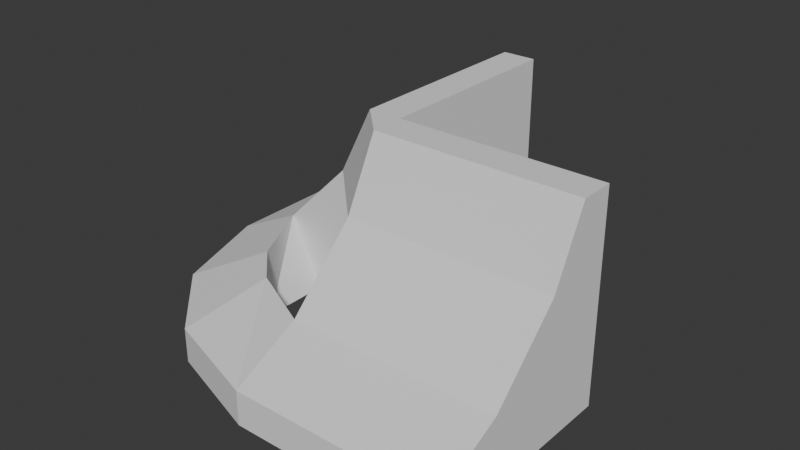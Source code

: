 # Source: Test.blend  (saved by Blender 4.0.36; exported with 4.5.12 LTS)
import bpy
from mathutils import Matrix  # noqa: F401  (used for matrix-valued properties, if any)

bpy.ops.wm.read_factory_settings(use_empty=True)
scene = bpy.context.scene
scene.name = 'Scene'

# ---- collections
col_collection = bpy.data.collections.new('Collection'); scene.collection.children.link(col_collection)

# ---- world
world_world = bpy.data.worlds.new('World'); scene.world = world_world
world_world.use_nodes = True; world_world.node_tree.nodes.clear()
_N = world_world.node_tree.nodes; _L = world_world.node_tree.links
n0 = _N.new('ShaderNodeOutputWorld'); n0.name = 'World Output'; n0.location = (300, 300)
n1 = _N.new('ShaderNodeBackground'); n1.name = 'Background'; n1.location = (10, 300)
n1.inputs[0].default_value = (0.05088, 0.05088, 0.05088, 1.0)
_L.new(n1.outputs[0], n0.inputs[0])
n0.is_active_output = True
world_world.color = (0.05088, 0.05088, 0.05088)
world_world.use_sun_shadow = False
world_world.sun_shadow_jitter_overblur = 0.0

# ---- meshes
me_plane = bpy.data.meshes.new('Plane')
me_plane.from_pydata([(0.0, 0.0, 0.0), (6.0, 0.0, 0.0), (0.0, 3.0, 0.0), (6.0, 3.0, 0.0), (0.0, 0.0, 1.0), (6.0, 0.0, 1.0), (6.0, 2.0, 2.0), (0.0, 2.0, 2.0)], [], [(1, 5, 4, 0), (2, 0, 4, 7), (3, 6, 5, 1), (4, 5, 6, 7), (2, 7, 6, 3), (0, 2, 3, 1)])
_uv = me_plane.uv_layers.new(name='UVMap')
_uv.uv.foreach_set('vector', [0.0, 0.0, 0.0, 0.0, 0.0, 0.0, 0.0, 0.0, 0.0, 0.0, 0.0, 0.0, 0.0, 0.0, 0.0, 0.0, 0.0, 0.0, 0.0, 0.0, 0.0, 0.0, 0.0, 0.0, 0.0, 0.0, 0.0, 0.0, 0.0, 0.0, 0.0, 0.0, 0.0, 0.0, 0.0, 0.0, 0.0, 0.0, 0.0, 0.0, 0.0, 0.0, 0.0, 0.0, 0.0, 0.0, 0.0, 0.0])
me_plane.update()
me_plane_001 = bpy.data.meshes.new('Plane.001')
me_plane_001.from_pydata([(0.0, 3.0, 0.0), (6.0, 3.0, 0.0), (6.0, 6.0, 0.0), (0.0, 6.0, 0.0), (0.0, 2.0, 2.0), (6.0, 2.0, 2.0), (6.0, 4.0, 4.0), (0.0, 4.0, 4.0)], [], [(1, 2, 3, 0), (1, 0, 4, 5), (7, 6, 5, 4), (2, 1, 5, 6), (3, 7, 4, 0), (3, 2, 6, 7)])
_uv = me_plane_001.uv_layers.new(name='UVMap')
_uv.uv.foreach_set('vector', [0.0, 0.0, 0.0, 0.0, 0.0, 0.0, 0.0, 0.0, 0.0, 0.0, 0.0, 0.0, 0.0, 0.0, 0.0, 0.0, 0.0, 0.0, 0.0, 0.0, 0.0, 0.0, 0.0, 0.0, 0.0, 0.0, 0.0, 0.0, 0.0, 0.0, 0.0, 0.0, 0.0, 0.0, 0.0, 0.0, 0.0, 0.0, 0.0, 0.0, 0.0, 0.0, 0.0, 0.0, 0.0, 0.0, 0.0, 0.0])
me_plane_001.update()
me_plane_002 = bpy.data.meshes.new('Plane.002')
me_plane_002.from_pydata([(6.0, 6.0, 0.0), (0.0, 6.0, 0.0), (6.0, 4.0, 4.0), (0.0, 4.0, 4.0), (6.0, 6.0, 6.0), (0.0, 6.0, 6.0), (6.0, 5.0, 6.0), (0.0, 5.0, 6.0)], [], [(1, 0, 2, 3), (0, 1, 5, 4), (4, 5, 7, 6), (3, 2, 6, 7), (3, 7, 5, 1), (0, 4, 6, 2)])
_uv = me_plane_002.uv_layers.new(name='UVMap')
_uv.uv.foreach_set('vector', [0.0, 0.0, 0.0, 0.0, 0.0, 0.0, 0.0, 0.0, 0.0, 0.0, 0.0, 0.0, 0.0, 0.0, 0.0, 0.0, 0.0, 0.0, 0.0, 0.0, 0.0, 0.0, 0.0, 0.0, 0.0, 0.0, 0.0, 0.0, 0.0, 0.0, 0.0, 0.0, 0.0, 0.0, 0.0, 0.0, 0.0, 0.0, 0.0, 0.0, 0.0, 0.0, 0.0, 0.0, 0.0, 0.0, 0.0, 0.0])
me_plane_002.update()
me_plane_003 = bpy.data.meshes.new('Plane.003')
me_plane_003.from_pydata([(0.0, 0.0, 0.0), (6.0, 0.0, 0.0), (0.0, 3.0, 0.0), (6.0, 3.0, 0.0), (0.0, 0.0, 1.0), (6.0, 0.0, 1.0), (6.0, 2.0, 2.0), (0.0, 2.0, 2.0)], [], [(1, 5, 4, 0), (2, 0, 4, 7), (3, 6, 5, 1), (4, 5, 6, 7), (2, 7, 6, 3), (0, 2, 3, 1)])
_uv = me_plane_003.uv_layers.new(name='UVMap')
_uv.uv.foreach_set('vector', [0.0, 0.0, 0.0, 0.0, 0.0, 0.0, 0.0, 0.0, 0.0, 0.0, 0.0, 0.0, 0.0, 0.0, 0.0, 0.0, 0.0, 0.0, 0.0, 0.0, 0.0, 0.0, 0.0, 0.0, 0.0, 0.0, 0.0, 0.0, 0.0, 0.0, 0.0, 0.0, 0.0, 0.0, 0.0, 0.0, 0.0, 0.0, 0.0, 0.0, 0.0, 0.0, 0.0, 0.0, 0.0, 0.0, 0.0, 0.0])
me_plane_003.update()
me_plane_004 = bpy.data.meshes.new('Plane.004')
me_plane_004.from_pydata([(0.0, 3.0, 0.0), (6.0, 3.0, 0.0), (6.0, 6.0, 0.0), (0.0, 6.0, 0.0), (0.0, 2.0, 2.0), (6.0, 2.0, 2.0), (6.0, 4.0, 4.0), (0.0, 4.0, 4.0)], [], [(1, 2, 3, 0), (1, 0, 4, 5), (7, 6, 5, 4), (2, 1, 5, 6), (3, 7, 4, 0), (3, 2, 6, 7)])
_uv = me_plane_004.uv_layers.new(name='UVMap')
_uv.uv.foreach_set('vector', [0.0, 0.0, 0.0, 0.0, 0.0, 0.0, 0.0, 0.0, 0.0, 0.0, 0.0, 0.0, 0.0, 0.0, 0.0, 0.0, 0.0, 0.0, 0.0, 0.0, 0.0, 0.0, 0.0, 0.0, 0.0, 0.0, 0.0, 0.0, 0.0, 0.0, 0.0, 0.0, 0.0, 0.0, 0.0, 0.0, 0.0, 0.0, 0.0, 0.0, 0.0, 0.0, 0.0, 0.0, 0.0, 0.0, 0.0, 0.0])
me_plane_004.update()
me_plane_005 = bpy.data.meshes.new('Plane.005')
me_plane_005.from_pydata([(6.0, 6.0, 0.0), (0.0, 6.0, 0.0), (6.0, 4.0, 4.0), (0.0, 4.0, 4.0), (6.0, 6.0, 6.0), (0.0, 6.0, 6.0), (6.0, 5.0, 6.0), (0.0, 5.0, 6.0)], [], [(1, 0, 2, 3), (0, 1, 5, 4), (4, 5, 7, 6), (3, 2, 6, 7), (3, 7, 5, 1), (0, 4, 6, 2)])
_uv = me_plane_005.uv_layers.new(name='UVMap')
_uv.uv.foreach_set('vector', [0.0, 0.0, 0.0, 0.0, 0.0, 0.0, 0.0, 0.0, 0.0, 0.0, 0.0, 0.0, 0.0, 0.0, 0.0, 0.0, 0.0, 0.0, 0.0, 0.0, 0.0, 0.0, 0.0, 0.0, 0.0, 0.0, 0.0, 0.0, 0.0, 0.0, 0.0, 0.0, 0.0, 0.0, 0.0, 0.0, 0.0, 0.0, 0.0, 0.0, 0.0, 0.0, 0.0, 0.0, 0.0, 0.0, 0.0, 0.0])
me_plane_005.update()
me_plane_006 = bpy.data.meshes.new('Plane.006')
me_plane_006.from_pydata([(0.0, 6.0, 0.0), (1.0, 3.0, 0.0), (3.0, 4.0, 0.0), (3.0, 6.0, 0.0), (0.0, 6.0, 1.0), (1.0, 3.0, 1.0), (3.0, 4.0, 2.0), (2.0, 6.0, 2.0), (4.0, 3.0, 0.0), (3.0, 1.0, 0.0), (6.0, 0.0, 0.0), (6.0, 3.0, 0.0), (4.0, 3.0, 2.0), (3.0, 1.0, 1.0), (6.0, 0.0, 1.0), (6.0, 2.0, 2.0), (3.0, 4.0, 0.0), (1.0, 3.0, 0.0), (3.0, 1.0, 0.0), (4.0, 3.0, 0.0), (4.0, 3.0, 2.0), (3.0, 1.0, 1.0), (1.0, 3.0, 1.0), (3.0, 4.0, 2.0), (4.0, 6.0, 4.0), (6.0, 4.0, 4.0), (6.0, 5.0, 6.0), (5.0, 6.0, 6.0), (6.0, 6.0, 4.0), (6.0, 6.0, 4.0), (6.0, 6.0, 6.0), (6.0, 6.0, 6.0)], [], [(0, 3, 2, 1), (4, 5, 6, 7), (1, 2, 6, 5), (3, 0, 4, 7), (2, 3, 7, 6), (0, 1, 5, 4), (8, 11, 10, 9), (12, 13, 14, 15), (9, 10, 14, 13), (11, 8, 12, 15), (10, 11, 15, 14), (8, 9, 13, 12), (16, 17, 18, 19), (19, 18, 21, 20), (18, 17, 22, 21), (17, 16, 23, 22), (23, 20, 21, 22), (16, 19, 20, 23), (25, 26, 27, 24), (29, 28, 31, 30), (27, 26, 30, 31), (25, 24, 28, 29), (24, 27, 31, 28), (26, 25, 29, 30)])
_uv = me_plane_006.uv_layers.new(name='UVMap')
_uv.uv.foreach_set('vector', [0.0, 0.0, 0.0, 0.0, 0.0, 0.0, 0.0, 0.0, 0.0, 0.0, 0.0, 0.0, 0.0, 0.0, 0.0, 0.0, 0.0, 0.0, 0.0, 0.0, 0.0, 0.0, 0.0, 0.0, 0.0, 0.0, 0.0, 0.0, 0.0, 0.0, 0.0, 0.0, 0.0, 0.0, 0.0, 0.0, 0.0, 0.0, 0.0, 0.0, 0.0, 0.0, 0.0, 0.0, 0.0, 0.0, 0.0, 0.0, 0.0, 0.0, 0.0, 0.0, 0.0, 0.0, 0.0, 0.0, 0.0, 0.0, 0.0, 0.0, 0.0, 0.0, 0.0, 0.0, 0.0, 0.0, 0.0, 0.0, 0.0, 0.0, 0.0, 0.0, 0.0, 0.0, 0.0, 0.0, 0.0, 0.0, 0.0, 0.0, 0.0, 0.0, 0.0, 0.0, 0.0, 0.0, 0.0, 0.0, 0.0, 0.0, 0.0, 0.0, 0.0, 0.0, 0.0, 0.0, 0.0, 0.0, 0.0, 0.0, 0.0, 0.0, 0.0, 0.0, 0.0, 0.0, 0.0, 0.0, 0.0, 0.0, 0.0, 0.0, 0.0, 0.0, 0.0, 0.0, 0.0, 0.0, 0.0, 0.0, 0.0, 0.0, 0.0, 0.0, 0.0, 0.0, 0.0, 0.0, 0.0, 0.0, 0.0, 0.0, 0.0, 0.0, 0.0, 0.0, 0.0, 0.0, 0.0, 0.0, 0.0, 0.0, 0.0, 0.0, 0.0, 0.0, 0.0, 0.0, 0.0, 0.0, 0.0, 0.0, 0.0, 0.0, 0.0, 0.0, 0.0, 0.0, 0.0, 0.0, 0.0, 0.0, 0.0, 0.0, 0.0, 0.0, 0.0, 0.0, 0.0, 0.0, 0.0, 0.0, 0.0, 0.0, 0.0, 0.0, 0.0, 0.0, 0.0, 0.0, 0.0, 0.0, 0.0, 0.0, 0.0, 0.0, 0.0, 0.0, 0.0, 0.0, 0.0, 0.0])
me_plane_006.update()

# ---- objects
ob_plane = bpy.data.objects.new('Plane', me_plane)
ob_plane_001 = bpy.data.objects.new('Plane.001', me_plane_001)
ob_plane_002 = bpy.data.objects.new('Plane.002', me_plane_002)
ob_plane_003 = bpy.data.objects.new('Plane.003', me_plane_003)
ob_plane_004 = bpy.data.objects.new('Plane.004', me_plane_004)
ob_plane_005 = bpy.data.objects.new('Plane.005', me_plane_005)
ob_plane_006 = bpy.data.objects.new('Plane.006', me_plane_006)

# ---- transforms, parenting, visibility, modifiers, constraints
ob_plane.location = (0.0, 12.0, 0.0)
ob_plane.rotation_euler = (0.0, -0.0, -1.571)
ob_plane_001.location = (0.0, 12.0, 0.0)
ob_plane_001.rotation_euler = (0.0, -0.0, -1.571)
ob_plane_002.location = (0.0, 12.0, 0.0)
ob_plane_002.rotation_euler = (0.0, -0.0, -1.571)
ob_plane_003.location = (6.0, 0.0, 0.0)
ob_plane_004.location = (6.0, 0.0, 0.0)
ob_plane_005.location = (6.0, 0.0, 0.0)
ob_plane_006.location = (0.0, 0.0, 0.0)

# ---- collection membership
col_collection.objects.link(ob_plane)
col_collection.objects.link(ob_plane_001)
col_collection.objects.link(ob_plane_002)
col_collection.objects.link(ob_plane_003)
col_collection.objects.link(ob_plane_004)
col_collection.objects.link(ob_plane_005)
col_collection.objects.link(ob_plane_006)

# ---- scene / render settings (as saved in the file)
scene.frame_start = 1; scene.frame_end = 250; scene.frame_set(1)
scene.render.engine = 'BLENDER_EEVEE_NEXT'
scene.cycles.sampling_pattern = 'TABULATED_SOBOL'
bpy.context.view_layer.update()

# ---- added for rendering (the .blend has no active camera and no usable light): camera, sun
cam_auto = bpy.data.cameras.new('AutoCamera')
cam_auto.lens = 50.0
cam_auto.sensor_width = 36.0
cam_auto.clip_end = 1000.0
ob_auto_camera = bpy.data.objects.new('AutoCamera', cam_auto)
scene.collection.objects.link(ob_auto_camera)
ob_auto_camera.location = (22.654, -13.9849, 16.3232)
ob_auto_camera.rotation_euler = (1.09748, -7.21219e-08, 0.694738)
scene.camera = ob_auto_camera
light_auto_sun = bpy.data.lights.new('AutoSun', 'SUN')
light_auto_sun.energy = 3.0
light_auto_sun.angle = 0.0523599
ob_auto_sun = bpy.data.objects.new('AutoSun', light_auto_sun)
scene.collection.objects.link(ob_auto_sun)
ob_auto_sun.rotation_euler = (0.872665, 0.174533, 0.523599)
bpy.context.view_layer.update()
